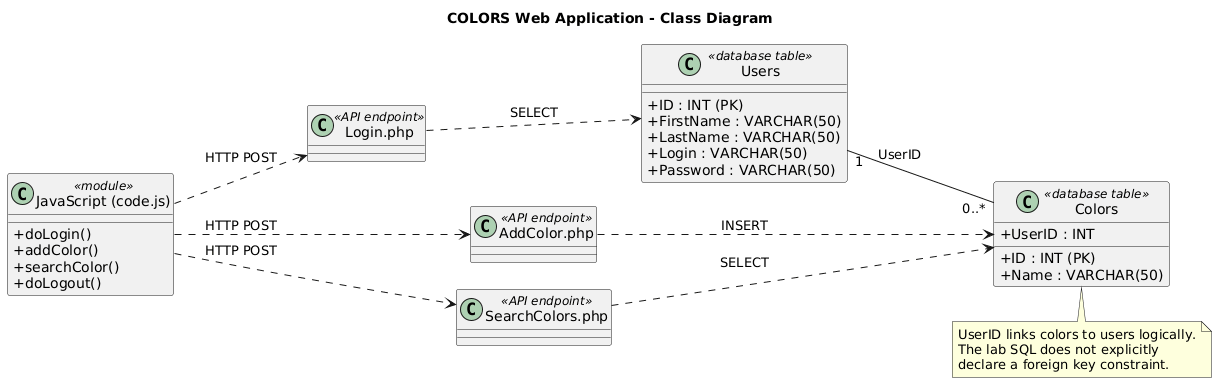

The diagram above was rendered by PlantUML. Its source (embedded in the PNG):
@startuml
title COLORS Web Application - Class Diagram

skinparam classAttributeIconSize 0
left to right direction

class "JavaScript (code.js)" as JS <<module>> {
  + doLogin()
  + addColor()
  + searchColor()
  + doLogout()
}

class "Login.php" as Login <<API endpoint>>
class "AddColor.php" as AddColor <<API endpoint>>
class "SearchColors.php" as Search <<API endpoint>>

class "Users" as Users <<database table>> {
  + ID : INT (PK)
  + FirstName : VARCHAR(50)
  + LastName : VARCHAR(50)
  + Login : VARCHAR(50)
  + Password : VARCHAR(50)
}

class "Colors" as Colors <<database table>> {
  + ID : INT (PK)
  + Name : VARCHAR(50)
  + UserID : INT
}

JS ..> Login : HTTP POST
JS ..> AddColor : HTTP POST
JS ..> Search : HTTP POST

Login ..> Users : SELECT
AddColor ..> Colors : INSERT
Search ..> Colors : SELECT

Users "1" -- "0..*" Colors : UserID

note bottom of Colors
  UserID links colors to users logically.
  The lab SQL does not explicitly
  declare a foreign key constraint.
end note
@enduml